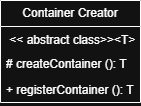

The diagram above was exported from draw.io. Its source (the exported page's mxGraphModel, read from the mxfile embedded in the PNG):
<mxGraphModel dx="469" dy="568" grid="1" gridSize="10" guides="1" tooltips="1" connect="1" arrows="1" fold="1" page="1" pageScale="1" pageWidth="2339" pageHeight="3300" math="0" shadow="0">
  <root>
    <mxCell id="0" />
    <mxCell id="1" parent="0" />
    <mxCell id="Jl10v9411vxx4me_cGkk-1" parent="1" style="swimlane;fontStyle=0;childLayout=stackLayout;horizontal=1;startSize=26;fillColor=none;horizontalStack=0;resizeParent=1;resizeParentMax=0;resizeLast=0;collapsible=1;marginBottom=0;whiteSpace=wrap;html=1;" value="Container Creator" vertex="1">
      <mxGeometry height="102" width="140" x="650" y="590" as="geometry" />
    </mxCell>
    <mxCell id="Jl10v9411vxx4me_cGkk-2" parent="Jl10v9411vxx4me_cGkk-1" style="text;strokeColor=none;fillColor=none;align=left;verticalAlign=top;spacingLeft=4;spacingRight=4;overflow=hidden;rotatable=0;points=[[0,0.5],[1,0.5]];portConstraint=eastwest;whiteSpace=wrap;html=1;" value="&amp;nbsp;&amp;lt;&amp;lt; abstract class&amp;gt;&amp;gt;&amp;lt;T&amp;gt;" vertex="1">
      <mxGeometry height="24" width="140" y="26" as="geometry" />
    </mxCell>
    <mxCell id="Jl10v9411vxx4me_cGkk-3" parent="Jl10v9411vxx4me_cGkk-1" style="text;strokeColor=none;fillColor=none;align=left;verticalAlign=top;spacingLeft=4;spacingRight=4;overflow=hidden;rotatable=0;points=[[0,0.5],[1,0.5]];portConstraint=eastwest;whiteSpace=wrap;html=1;" value="# createContainer (): T" vertex="1">
      <mxGeometry height="26" width="140" y="50" as="geometry" />
    </mxCell>
    <mxCell id="Jl10v9411vxx4me_cGkk-4" parent="Jl10v9411vxx4me_cGkk-1" style="text;strokeColor=none;fillColor=none;align=left;verticalAlign=top;spacingLeft=4;spacingRight=4;overflow=hidden;rotatable=0;points=[[0,0.5],[1,0.5]];portConstraint=eastwest;whiteSpace=wrap;html=1;" value="+ registerContainer (): T" vertex="1">
      <mxGeometry height="26" width="140" y="76" as="geometry" />
    </mxCell>
  </root>
</mxGraphModel>